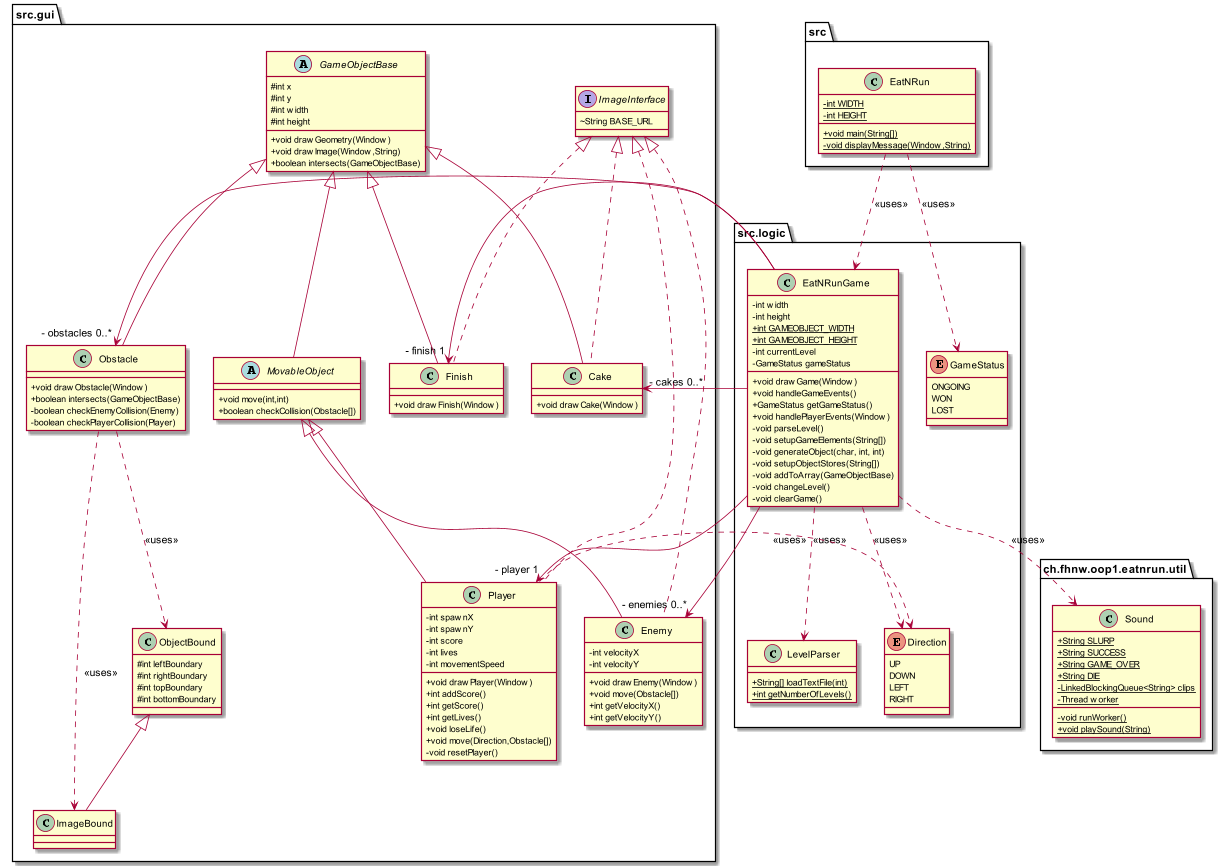

The diagram above was rendered by PlantUML. Its source (embedded in the PNG):
@startuml
skinparam classAttributeIconSize 0

class src.gui.Finish {
+ void drawFinish(Window)
}

class src.gui.Obstacle {
+ void drawObstacle(Window)
+ boolean intersects(GameObjectBase)
- boolean checkEnemyCollision(Enemy)
- boolean checkPlayerCollision(Player)
}

abstract class src.gui.MovableObject {
+ void move(int,int)
+ boolean checkCollision(Obstacle[])
}

class src.logic.LevelParser {
+ {static} String[] loadTextFile(int)
+ {static} int getNumberOfLevels()
}

abstract class src.gui.GameObjectBase {
# int x
# int y
# int width
# int height
+ void drawGeometry(Window)
+ void drawImage(Window,String)
+ boolean intersects(GameObjectBase)
}

class src.EatNRun {
- {static} int WIDTH
- {static} int HEIGHT
+ {static} void main(String[])
- {static} void displayMessage(Window,String)
}

class src.gui.Enemy {
- int velocityX
- int velocityY
+ void drawEnemy(Window)
+ void move(Obstacle[])
+ int getVelocityX()
+ int getVelocityY()
}

class src.gui.Player {
- int spawnX
- int spawnY
- int score
- int lives
- int movementSpeed
+ void drawPlayer(Window)
+ int addScore()
+ int getScore()
+ int getLives()
+ void loseLife()
+ void move(Direction,Obstacle[])
- void resetPlayer()
}

class src.gui.ImageBound {
}

class ch.fhnw.oop1.eatnrun.util.Sound {
+ {static} String SLURP
+ {static} String SUCCESS
+ {static} String GAME_OVER
+ {static} String DIE
- {static} LinkedBlockingQueue<String> clips
- {static} Thread worker
- {static} void runWorker()
+ {static} void playSound(String)
}

class src.gui.Cake {
+ void drawCake(Window)
}

class src.gui.ObjectBound {
# int leftBoundary
# int rightBoundary
# int topBoundary
# int bottomBoundary
}

class src.logic.EatNRunGame {
- int width
- int height
+ {static} int GAMEOBJECT_WIDTH
+ {static} int GAMEOBJECT_HEIGHT
- int currentLevel
- GameStatus gameStatus
+ void drawGame(Window)
+ void handleGameEvents()
+ GameStatus getGameStatus()
+ void handlePlayerEvents(Window)
- void parseLevel()
- void setupGameElements(String[])
- void generateObject(char, int, int)
- void setupObjectStores(String[])
- void addToArray(GameObjectBase)
- void changeLevel()
- void clearGame()
}

enum src.logic.Direction {
    UP
    DOWN
    LEFT
    RIGHT
}

enum src.logic.GameStatus {
    ONGOING
    WON
    LOST
}

interface src.gui.ImageInterface {
~ String BASE_URL
}

src.EatNRun ..> src.logic.EatNRunGame: <<uses>>
src.EatNRun ..> src.logic.GameStatus: <<uses>>

src.logic.EatNRunGame ..> src.logic.LevelParser: <<uses>>
src.logic.EatNRunGame ..> ch.fhnw.oop1.eatnrun.util.Sound: <<uses>>
src.logic.EatNRunGame -> "- player 1" src.gui.Player
src.logic.EatNRunGame -> "- finish 1" src.gui.Finish
src.logic.EatNRunGame -> "- obstacles 0..*" src.gui.Obstacle
src.logic.EatNRunGame -> "- enemies 0..*" src.gui.Enemy
src.logic.EatNRunGame -> "- cakes 0..*" src.gui.Cake
src.logic.EatNRunGame ..> src.logic.Direction: <<uses>>

src.gui.Player ..> src.logic.Direction: <<uses>>

src.gui.ImageInterface <|.. src.gui.Finish
src.gui.GameObjectBase <|-- src.gui.Finish
src.gui.GameObjectBase <|-- src.gui.Obstacle
src.gui.GameObjectBase <|-- src.gui.MovableObject
src.gui.ImageInterface <|.. src.gui.Enemy
src.gui.MovableObject <|-- src.gui.Enemy
src.gui.ImageInterface <|.. src.gui.Player
src.gui.MovableObject <|-- src.gui.Player
src.gui.ObjectBound <|-- src.gui.ImageBound
src.gui.ImageInterface <|.. src.gui.Cake
src.gui.GameObjectBase <|-- src.gui.Cake
src.gui.Obstacle ..> src.gui.ImageBound: <<uses>>
src.gui.Obstacle ..> src.gui.ObjectBound: <<uses>>
@enduml